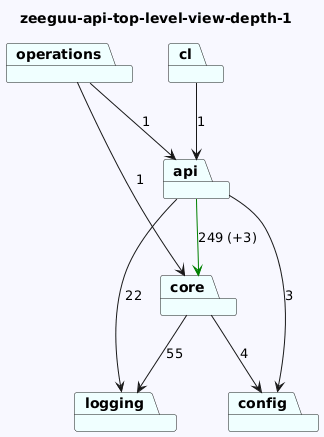

The diagram above was rendered by PlantUML. Its source (embedded in the PNG):
@startuml
skinparam backgroundColor GhostWhite
title zeeguu-api-top-level-view-depth-1
package "logging" #Azure
package "api" #Azure
package "core" #Azure
package "config" #Azure
package "operations" #Azure
package "cl" #Azure

"api"-->"logging"  : 22
"api"-->"config"  : 3
"api"-->"core" #Green : 249 (+3)
"core"-->"logging"  : 55
"core"-->"config"  : 4

"operations"-->"api"  : 1
"operations"-->"core"  : 1
"cl"-->"api"  : 1
@enduml